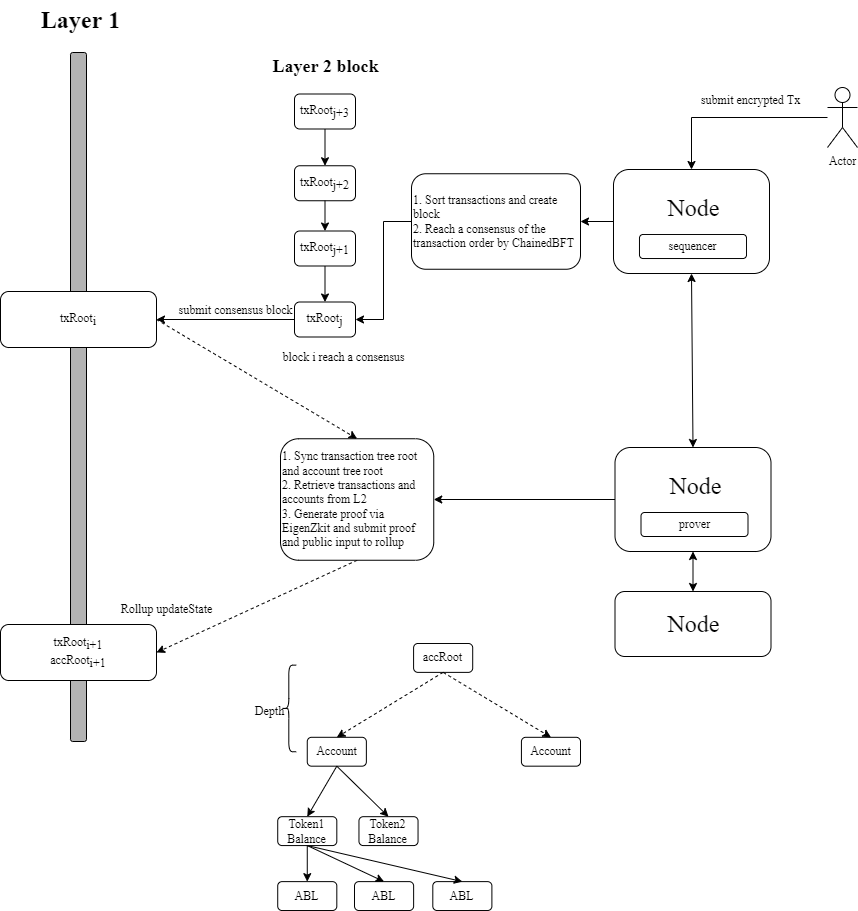

The diagram above was exported from draw.io. Its source (the exported page's mxGraphModel, read from the mxfile embedded in the PNG):
<mxGraphModel dx="1256" dy="691" grid="1" gridSize="13" guides="1" tooltips="1" connect="1" arrows="1" fold="1" page="1" pageScale="1" pageWidth="827" pageHeight="1169" math="0" shadow="0">
  <root>
    <mxCell id="0" />
    <mxCell id="1" parent="0" />
    <mxCell id="Om2_2JYZD0dcd8OWLqjP-27" value="" style="rounded=1;whiteSpace=wrap;html=1;fontSize=11;fillColor=#B3B3B3;gradientColor=none;fontFamily=Times New Roman;" parent="1" vertex="1">
      <mxGeometry x="127" y="182" width="16" height="689" as="geometry" />
    </mxCell>
    <mxCell id="igIYBdslQMBqNSu3n2hA-24" style="orthogonalLoop=1;jettySize=auto;html=1;exitX=0.5;exitY=1;exitDx=0;exitDy=0;dashed=1;fontSize=9;rounded=1;entryX=1;entryY=0.5;entryDx=0;entryDy=0;fontFamily=Times New Roman;" parent="1" source="Om2_2JYZD0dcd8OWLqjP-29" target="igIYBdslQMBqNSu3n2hA-42" edge="1">
      <mxGeometry relative="1" as="geometry">
        <mxPoint x="273" y="687" as="targetPoint" />
      </mxGeometry>
    </mxCell>
    <mxCell id="Om2_2JYZD0dcd8OWLqjP-29" value="1. Sync transaction tree root and account tree root&lt;br&gt;2. Retrieve transactions and accounts from L2&lt;br&gt;3. Generate proof via&amp;nbsp; EigenZkit and submit proof and public input to rollup" style="rounded=1;whiteSpace=wrap;html=1;fontSize=11;align=left;fontFamily=Times New Roman;" parent="1" vertex="1">
      <mxGeometry x="337" y="568.25" width="153.25" height="121.5" as="geometry" />
    </mxCell>
    <mxCell id="igIYBdslQMBqNSu3n2hA-100" style="edgeStyle=orthogonalEdgeStyle;rounded=0;orthogonalLoop=1;jettySize=auto;html=1;exitX=0;exitY=0.5;exitDx=0;exitDy=0;entryX=1;entryY=0.5;entryDx=0;entryDy=0;fontSize=24;fontFamily=Times New Roman;" parent="1" source="igIYBdslQMBqNSu3n2hA-2" target="igIYBdslQMBqNSu3n2hA-43" edge="1">
      <mxGeometry relative="1" as="geometry" />
    </mxCell>
    <mxCell id="igIYBdslQMBqNSu3n2hA-2" value="" style="rounded=1;whiteSpace=wrap;html=1;fontFamily=Times New Roman;" parent="1" vertex="1">
      <mxGeometry x="670" y="299" width="156" height="104" as="geometry" />
    </mxCell>
    <mxCell id="igIYBdslQMBqNSu3n2hA-3" value="sequencer" style="rounded=1;whiteSpace=wrap;html=1;fontFamily=Times New Roman;" parent="1" vertex="1">
      <mxGeometry x="696" y="364" width="107" height="24" as="geometry" />
    </mxCell>
    <mxCell id="igIYBdslQMBqNSu3n2hA-71" style="edgeStyle=orthogonalEdgeStyle;rounded=0;orthogonalLoop=1;jettySize=auto;html=1;entryX=0.5;entryY=0;entryDx=0;entryDy=0;fontSize=24;fontFamily=Times New Roman;" parent="1" source="igIYBdslQMBqNSu3n2hA-28" target="igIYBdslQMBqNSu3n2hA-2" edge="1">
      <mxGeometry relative="1" as="geometry" />
    </mxCell>
    <mxCell id="igIYBdslQMBqNSu3n2hA-28" value="Actor" style="shape=umlActor;verticalLabelPosition=bottom;verticalAlign=top;html=1;outlineConnect=0;fontSize=9;rounded=1;fontFamily=Times New Roman;" parent="1" vertex="1">
      <mxGeometry x="884" y="217" width="30" height="60" as="geometry" />
    </mxCell>
    <mxCell id="igIYBdslQMBqNSu3n2hA-31" value="submit encrypted Tx" style="text;html=1;align=center;verticalAlign=middle;resizable=0;points=[];autosize=1;strokeColor=none;fillColor=none;fontSize=9;rounded=1;fontFamily=Times New Roman;" parent="1" vertex="1">
      <mxGeometry x="742" y="217" width="130" height="26" as="geometry" />
    </mxCell>
    <mxCell id="igIYBdslQMBqNSu3n2hA-36" value="&lt;font style=&quot;font-size: 24px;&quot;&gt;&lt;b&gt;Layer 1&lt;/b&gt;&lt;/font&gt;" style="text;html=1;align=center;verticalAlign=middle;resizable=0;points=[];autosize=1;strokeColor=none;fillColor=none;fontSize=9;rounded=1;fontFamily=Times New Roman;" parent="1" vertex="1">
      <mxGeometry x="85" y="130" width="104" height="39" as="geometry" />
    </mxCell>
    <mxCell id="igIYBdslQMBqNSu3n2hA-41" style="rounded=1;orthogonalLoop=1;jettySize=auto;html=1;entryX=0.5;entryY=0;entryDx=0;entryDy=0;fontSize=24;dashed=1;exitX=1;exitY=0.5;exitDx=0;exitDy=0;fontFamily=Times New Roman;" parent="1" source="igIYBdslQMBqNSu3n2hA-39" target="Om2_2JYZD0dcd8OWLqjP-29" edge="1">
      <mxGeometry relative="1" as="geometry" />
    </mxCell>
    <mxCell id="igIYBdslQMBqNSu3n2hA-39" value="&lt;span style=&quot;font-size: 11px;&quot;&gt;txRoot&lt;sub&gt;i&lt;/sub&gt;&lt;br&gt;&lt;/span&gt;" style="rounded=1;whiteSpace=wrap;html=1;fontSize=9;fontFamily=Times New Roman;" parent="1" vertex="1">
      <mxGeometry x="57" y="421" width="156" height="56" as="geometry" />
    </mxCell>
    <mxCell id="igIYBdslQMBqNSu3n2hA-42" value="&lt;span style=&quot;font-size: 11px;&quot;&gt;txRoot&lt;/span&gt;&lt;sub&gt;i+1&lt;br&gt;&lt;/sub&gt;&lt;span style=&quot;font-size: 11px;&quot;&gt;accRoot&lt;/span&gt;&lt;sub&gt;i+1&lt;/sub&gt;" style="rounded=1;whiteSpace=wrap;html=1;fontSize=9;fontFamily=Times New Roman;" parent="1" vertex="1">
      <mxGeometry x="57" y="754" width="156" height="56" as="geometry" />
    </mxCell>
    <mxCell id="igIYBdslQMBqNSu3n2hA-101" style="edgeStyle=orthogonalEdgeStyle;rounded=0;orthogonalLoop=1;jettySize=auto;html=1;entryX=1;entryY=0.5;entryDx=0;entryDy=0;fontSize=24;fontFamily=Times New Roman;" parent="1" source="igIYBdslQMBqNSu3n2hA-43" target="igIYBdslQMBqNSu3n2hA-77" edge="1">
      <mxGeometry relative="1" as="geometry" />
    </mxCell>
    <mxCell id="igIYBdslQMBqNSu3n2hA-43" value="1. Sort transactions and create block&lt;br&gt;2. Reach a consensus of the transaction order by ChainedBFT" style="rounded=1;whiteSpace=wrap;html=1;fontSize=9;align=left;fontFamily=Times New Roman;" parent="1" vertex="1">
      <mxGeometry x="468" y="303.25" width="169" height="95.5" as="geometry" />
    </mxCell>
    <mxCell id="igIYBdslQMBqNSu3n2hA-46" value="&lt;font style=&quot;font-size: 12px;&quot;&gt;submit consensus block&lt;/font&gt;" style="text;html=1;align=center;verticalAlign=middle;resizable=0;points=[];autosize=1;strokeColor=none;fillColor=none;fontSize=24;fontFamily=Times New Roman;" parent="1" vertex="1">
      <mxGeometry x="220" y="416" width="143" height="39" as="geometry" />
    </mxCell>
    <mxCell id="igIYBdslQMBqNSu3n2hA-50" value="Node" style="text;html=1;align=center;verticalAlign=middle;resizable=0;points=[];autosize=1;strokeColor=none;fillColor=none;fontSize=24;fontFamily=Times New Roman;" parent="1" vertex="1">
      <mxGeometry x="711" y="318.5" width="78" height="39" as="geometry" />
    </mxCell>
    <mxCell id="igIYBdslQMBqNSu3n2hA-57" style="edgeStyle=none;rounded=1;orthogonalLoop=1;jettySize=auto;html=1;exitX=0;exitY=0.5;exitDx=0;exitDy=0;entryX=1;entryY=0.5;entryDx=0;entryDy=0;fontSize=24;fontFamily=Times New Roman;" parent="1" source="igIYBdslQMBqNSu3n2hA-51" target="Om2_2JYZD0dcd8OWLqjP-29" edge="1">
      <mxGeometry relative="1" as="geometry" />
    </mxCell>
    <mxCell id="igIYBdslQMBqNSu3n2hA-51" value="" style="rounded=1;whiteSpace=wrap;html=1;fontFamily=Times New Roman;" parent="1" vertex="1">
      <mxGeometry x="671.5" y="577" width="156" height="104" as="geometry" />
    </mxCell>
    <mxCell id="igIYBdslQMBqNSu3n2hA-52" value="prover" style="rounded=1;whiteSpace=wrap;html=1;fontFamily=Times New Roman;" parent="1" vertex="1">
      <mxGeometry x="697.5" y="642" width="107" height="24" as="geometry" />
    </mxCell>
    <mxCell id="igIYBdslQMBqNSu3n2hA-53" value="Node" style="text;html=1;align=center;verticalAlign=middle;resizable=0;points=[];autosize=1;strokeColor=none;fillColor=none;fontSize=24;fontFamily=Times New Roman;" parent="1" vertex="1">
      <mxGeometry x="712.5" y="596.5" width="78" height="39" as="geometry" />
    </mxCell>
    <mxCell id="igIYBdslQMBqNSu3n2hA-54" value="" style="rounded=1;whiteSpace=wrap;html=1;fontFamily=Times New Roman;" parent="1" vertex="1">
      <mxGeometry x="671.5" y="721" width="156" height="65" as="geometry" />
    </mxCell>
    <mxCell id="igIYBdslQMBqNSu3n2hA-56" value="Node" style="text;html=1;align=center;verticalAlign=middle;resizable=0;points=[];autosize=1;strokeColor=none;fillColor=none;fontSize=24;fontFamily=Times New Roman;" parent="1" vertex="1">
      <mxGeometry x="711" y="734" width="78" height="39" as="geometry" />
    </mxCell>
    <mxCell id="igIYBdslQMBqNSu3n2hA-60" value="" style="endArrow=classic;startArrow=classic;html=1;rounded=0;fontSize=24;entryX=0.5;entryY=1;entryDx=0;entryDy=0;exitX=0.5;exitY=0;exitDx=0;exitDy=0;fontFamily=Times New Roman;" parent="1" source="igIYBdslQMBqNSu3n2hA-51" target="igIYBdslQMBqNSu3n2hA-2" edge="1">
      <mxGeometry width="50" height="50" relative="1" as="geometry">
        <mxPoint x="707.5" y="489" as="sourcePoint" />
        <mxPoint x="757.5" y="439" as="targetPoint" />
      </mxGeometry>
    </mxCell>
    <mxCell id="igIYBdslQMBqNSu3n2hA-61" value="" style="endArrow=classic;startArrow=classic;html=1;rounded=0;fontSize=24;entryX=0.5;entryY=1;entryDx=0;entryDy=0;exitX=0.5;exitY=0;exitDx=0;exitDy=0;fontFamily=Times New Roman;" parent="1" source="igIYBdslQMBqNSu3n2hA-54" target="igIYBdslQMBqNSu3n2hA-51" edge="1">
      <mxGeometry width="50" height="50" relative="1" as="geometry">
        <mxPoint x="606.25" y="734" as="sourcePoint" />
        <mxPoint x="656.25" y="684" as="targetPoint" />
      </mxGeometry>
    </mxCell>
    <mxCell id="igIYBdslQMBqNSu3n2hA-73" value="&lt;span style=&quot;font-size: 9.16667px; text-align: left;&quot;&gt;Rollup updateState&lt;/span&gt;" style="text;html=1;align=center;verticalAlign=middle;resizable=0;points=[];autosize=1;strokeColor=none;fillColor=none;fontSize=24;fontFamily=Times New Roman;" parent="1" vertex="1">
      <mxGeometry x="164.38" y="715" width="117" height="39" as="geometry" />
    </mxCell>
    <mxCell id="igIYBdslQMBqNSu3n2hA-95" style="edgeStyle=orthogonalEdgeStyle;rounded=0;orthogonalLoop=1;jettySize=auto;html=1;exitX=0;exitY=0.5;exitDx=0;exitDy=0;entryX=1;entryY=0.5;entryDx=0;entryDy=0;fontSize=24;fontFamily=Times New Roman;" parent="1" source="igIYBdslQMBqNSu3n2hA-77" target="igIYBdslQMBqNSu3n2hA-39" edge="1">
      <mxGeometry relative="1" as="geometry" />
    </mxCell>
    <mxCell id="igIYBdslQMBqNSu3n2hA-77" value="&lt;span style=&quot;font-size: 11px;&quot;&gt;txRoot&lt;/span&gt;&lt;span style=&quot;font-size: 7.5px;&quot;&gt;&lt;sub&gt;j&lt;/sub&gt;&lt;/span&gt;" style="rounded=1;whiteSpace=wrap;html=1;fontSize=9;fontFamily=Times New Roman;" parent="1" vertex="1">
      <mxGeometry x="351" y="431.5" width="61" height="35" as="geometry" />
    </mxCell>
    <mxCell id="igIYBdslQMBqNSu3n2hA-98" style="edgeStyle=orthogonalEdgeStyle;rounded=0;orthogonalLoop=1;jettySize=auto;html=1;exitX=0.5;exitY=1;exitDx=0;exitDy=0;entryX=0.5;entryY=0;entryDx=0;entryDy=0;fontSize=24;fontFamily=Times New Roman;" parent="1" source="igIYBdslQMBqNSu3n2hA-90" target="igIYBdslQMBqNSu3n2hA-77" edge="1">
      <mxGeometry relative="1" as="geometry" />
    </mxCell>
    <mxCell id="igIYBdslQMBqNSu3n2hA-90" value="&lt;span style=&quot;font-size: 11px;&quot;&gt;txRoot&lt;sub&gt;j&lt;/sub&gt;&lt;/span&gt;&lt;sub&gt;+1&lt;/sub&gt;" style="rounded=1;whiteSpace=wrap;html=1;fontSize=9;fontFamily=Times New Roman;" parent="1" vertex="1">
      <mxGeometry x="351" y="360.5" width="61" height="35" as="geometry" />
    </mxCell>
    <mxCell id="igIYBdslQMBqNSu3n2hA-97" style="edgeStyle=orthogonalEdgeStyle;rounded=0;orthogonalLoop=1;jettySize=auto;html=1;exitX=0.5;exitY=1;exitDx=0;exitDy=0;entryX=0.5;entryY=0;entryDx=0;entryDy=0;fontSize=24;fontFamily=Times New Roman;" parent="1" source="igIYBdslQMBqNSu3n2hA-91" target="igIYBdslQMBqNSu3n2hA-90" edge="1">
      <mxGeometry relative="1" as="geometry" />
    </mxCell>
    <mxCell id="igIYBdslQMBqNSu3n2hA-91" value="&lt;span style=&quot;font-size: 11px;&quot;&gt;txRoot&lt;sub&gt;j&lt;/sub&gt;&lt;/span&gt;&lt;sub&gt;+2&lt;/sub&gt;" style="rounded=1;whiteSpace=wrap;html=1;fontSize=9;fontFamily=Times New Roman;" parent="1" vertex="1">
      <mxGeometry x="351" y="295.25" width="61" height="35" as="geometry" />
    </mxCell>
    <mxCell id="igIYBdslQMBqNSu3n2hA-96" style="edgeStyle=orthogonalEdgeStyle;rounded=0;orthogonalLoop=1;jettySize=auto;html=1;exitX=0.5;exitY=1;exitDx=0;exitDy=0;entryX=0.5;entryY=0;entryDx=0;entryDy=0;fontSize=24;fontFamily=Times New Roman;" parent="1" source="igIYBdslQMBqNSu3n2hA-92" target="igIYBdslQMBqNSu3n2hA-91" edge="1">
      <mxGeometry relative="1" as="geometry" />
    </mxCell>
    <mxCell id="igIYBdslQMBqNSu3n2hA-92" value="&lt;span style=&quot;font-size: 11px;&quot;&gt;txRoot&lt;/span&gt;&lt;sub style=&quot;&quot;&gt;&lt;span style=&quot;font-size: 11px;&quot;&gt;j+3&lt;/span&gt;&lt;/sub&gt;" style="rounded=1;whiteSpace=wrap;html=1;fontSize=9;fontFamily=Times New Roman;" parent="1" vertex="1">
      <mxGeometry x="351" y="223.5" width="61" height="35" as="geometry" />
    </mxCell>
    <mxCell id="igIYBdslQMBqNSu3n2hA-105" value="block&lt;span style=&quot;font-size: 10px;&quot;&gt;&amp;nbsp;i&lt;/span&gt;&amp;nbsp;reach a consensus" style="text;html=1;align=center;verticalAlign=middle;resizable=0;points=[];autosize=1;strokeColor=none;fillColor=none;fontSize=12;fontFamily=Times New Roman;" parent="1" vertex="1">
      <mxGeometry x="321.5" y="473.5" width="156" height="26" as="geometry" />
    </mxCell>
    <mxCell id="igIYBdslQMBqNSu3n2hA-106" value="&lt;font style=&quot;font-size: 18px;&quot;&gt;&lt;b style=&quot;&quot;&gt;Layer 2 block&lt;/b&gt;&lt;/font&gt;" style="text;html=1;align=center;verticalAlign=middle;resizable=0;points=[];autosize=1;strokeColor=none;fillColor=none;fontSize=9;rounded=1;fontFamily=Times New Roman;" parent="1" vertex="1">
      <mxGeometry x="317" y="176" width="130" height="39" as="geometry" />
    </mxCell>
    <mxCell id="ToLt7ZQDR6PezeaUOapI-37" value="" style="group;fontFamily=Times New Roman;" vertex="1" connectable="0" parent="1">
      <mxGeometry x="301" y="773" width="336" height="267" as="geometry" />
    </mxCell>
    <mxCell id="ToLt7ZQDR6PezeaUOapI-1" value="&lt;span style=&quot;text-align: left;&quot;&gt;accRoot&lt;/span&gt;" style="rounded=1;whiteSpace=wrap;html=1;fontFamily=Times New Roman;" vertex="1" parent="ToLt7ZQDR6PezeaUOapI-37">
      <mxGeometry x="169.1076923076923" width="59.07692307692307" height="28.864864864864867" as="geometry" />
    </mxCell>
    <mxCell id="ToLt7ZQDR6PezeaUOapI-2" value="Account" style="rounded=1;whiteSpace=wrap;html=1;fontFamily=Times New Roman;" vertex="1" parent="ToLt7ZQDR6PezeaUOapI-37">
      <mxGeometry x="62.76923076923076" y="93.8108108108108" width="59.07692307692307" height="28.864864864864867" as="geometry" />
    </mxCell>
    <mxCell id="ToLt7ZQDR6PezeaUOapI-3" value="Account" style="rounded=1;whiteSpace=wrap;html=1;fontFamily=Times New Roman;" vertex="1" parent="ToLt7ZQDR6PezeaUOapI-37">
      <mxGeometry x="276.9230769230769" y="93.8108108108108" width="59.07692307692307" height="28.864864864864867" as="geometry" />
    </mxCell>
    <mxCell id="ToLt7ZQDR6PezeaUOapI-4" value="" style="shape=curlyBracket;whiteSpace=wrap;html=1;rounded=1;fontFamily=Times New Roman;" vertex="1" parent="ToLt7ZQDR6PezeaUOapI-37">
      <mxGeometry x="36.92307692307691" y="21.64864864864865" width="14.769230769230768" height="86.5945945945946" as="geometry" />
    </mxCell>
    <mxCell id="ToLt7ZQDR6PezeaUOapI-5" value="Depth" style="text;html=1;align=center;verticalAlign=middle;resizable=0;points=[];autosize=1;fontFamily=Times New Roman;" vertex="1" parent="ToLt7ZQDR6PezeaUOapI-37">
      <mxGeometry x="-1" y="54.72972972972973" width="52" height="26" as="geometry" />
    </mxCell>
    <mxCell id="ToLt7ZQDR6PezeaUOapI-6" value="" style="endArrow=classic;html=1;exitX=0.5;exitY=1;exitDx=0;exitDy=0;entryX=0.5;entryY=0;entryDx=0;entryDy=0;dashed=1;fontFamily=Times New Roman;" edge="1" parent="ToLt7ZQDR6PezeaUOapI-37" source="ToLt7ZQDR6PezeaUOapI-1" target="ToLt7ZQDR6PezeaUOapI-2">
      <mxGeometry width="50" height="50" relative="1" as="geometry">
        <mxPoint x="114.46153846153845" y="245.35135135135127" as="sourcePoint" />
        <mxPoint x="151.38461538461536" y="209.27027027027023" as="targetPoint" />
      </mxGeometry>
    </mxCell>
    <mxCell id="ToLt7ZQDR6PezeaUOapI-7" value="" style="endArrow=classic;html=1;exitX=0.5;exitY=1;exitDx=0;exitDy=0;entryX=0.5;entryY=0;entryDx=0;entryDy=0;dashed=1;fontFamily=Times New Roman;" edge="1" parent="ToLt7ZQDR6PezeaUOapI-37" source="ToLt7ZQDR6PezeaUOapI-1" target="ToLt7ZQDR6PezeaUOapI-3">
      <mxGeometry width="50" height="50" relative="1" as="geometry">
        <mxPoint x="220.79999999999998" y="50.5135135135135" as="sourcePoint" />
        <mxPoint x="114.46153846153845" y="101.027027027027" as="targetPoint" />
      </mxGeometry>
    </mxCell>
    <mxCell id="ToLt7ZQDR6PezeaUOapI-9" value="Token1&lt;br&gt;Balance" style="rounded=1;whiteSpace=wrap;html=1;fontFamily=Times New Roman;" vertex="1" parent="ToLt7ZQDR6PezeaUOapI-37">
      <mxGeometry x="33.23076923076923" y="173.1891891891892" width="59.07692307692307" height="28.864864864864867" as="geometry" />
    </mxCell>
    <mxCell id="ToLt7ZQDR6PezeaUOapI-10" value="Token2&lt;br&gt;Balance" style="rounded=1;whiteSpace=wrap;html=1;fontFamily=Times New Roman;" vertex="1" parent="ToLt7ZQDR6PezeaUOapI-37">
      <mxGeometry x="114.46153846153845" y="173.1891891891892" width="59.07692307692307" height="28.864864864864867" as="geometry" />
    </mxCell>
    <mxCell id="ToLt7ZQDR6PezeaUOapI-11" value="" style="endArrow=classic;html=1;exitX=0.5;exitY=1;exitDx=0;exitDy=0;entryX=0.5;entryY=0;entryDx=0;entryDy=0;fontFamily=Times New Roman;" edge="1" parent="ToLt7ZQDR6PezeaUOapI-37" source="ToLt7ZQDR6PezeaUOapI-2" target="ToLt7ZQDR6PezeaUOapI-9">
      <mxGeometry width="50" height="50" relative="1" as="geometry">
        <mxPoint x="206.0307692307692" y="36.081081081081074" as="sourcePoint" />
        <mxPoint x="99.69230769230766" y="101.027027027027" as="targetPoint" />
      </mxGeometry>
    </mxCell>
    <mxCell id="ToLt7ZQDR6PezeaUOapI-12" value="" style="endArrow=classic;html=1;exitX=0.5;exitY=1;exitDx=0;exitDy=0;entryX=0.5;entryY=0;entryDx=0;entryDy=0;fontFamily=Times New Roman;" edge="1" parent="ToLt7ZQDR6PezeaUOapI-37" source="ToLt7ZQDR6PezeaUOapI-2" target="ToLt7ZQDR6PezeaUOapI-10">
      <mxGeometry width="50" height="50" relative="1" as="geometry">
        <mxPoint x="99.69230769230766" y="129.8918918918919" as="sourcePoint" />
        <mxPoint x="70.15384615384615" y="180.4054054054054" as="targetPoint" />
      </mxGeometry>
    </mxCell>
    <mxCell id="ToLt7ZQDR6PezeaUOapI-13" value="ABL" style="rounded=1;whiteSpace=wrap;html=1;fontFamily=Times New Roman;" vertex="1" parent="ToLt7ZQDR6PezeaUOapI-37">
      <mxGeometry x="33.23076923076923" y="238.1351351351351" width="59.07692307692307" height="28.864864864864867" as="geometry" />
    </mxCell>
    <mxCell id="ToLt7ZQDR6PezeaUOapI-14" value="ABL" style="rounded=1;whiteSpace=wrap;html=1;fontFamily=Times New Roman;" vertex="1" parent="ToLt7ZQDR6PezeaUOapI-37">
      <mxGeometry x="110.03076923076921" y="238.1351351351351" width="59.07692307692307" height="28.864864864864867" as="geometry" />
    </mxCell>
    <mxCell id="ToLt7ZQDR6PezeaUOapI-15" value="ABL" style="rounded=1;whiteSpace=wrap;html=1;fontFamily=Times New Roman;" vertex="1" parent="ToLt7ZQDR6PezeaUOapI-37">
      <mxGeometry x="188.30769230769226" y="238.1351351351351" width="59.07692307692307" height="28.864864864864867" as="geometry" />
    </mxCell>
    <mxCell id="ToLt7ZQDR6PezeaUOapI-16" value="" style="endArrow=classic;html=1;exitX=0.5;exitY=1;exitDx=0;exitDy=0;entryX=0.5;entryY=0;entryDx=0;entryDy=0;fontFamily=Times New Roman;" edge="1" parent="ToLt7ZQDR6PezeaUOapI-37" source="ToLt7ZQDR6PezeaUOapI-9" target="ToLt7ZQDR6PezeaUOapI-13">
      <mxGeometry width="50" height="50" relative="1" as="geometry">
        <mxPoint x="99.69230769230766" y="129.8918918918919" as="sourcePoint" />
        <mxPoint x="70.15384615384615" y="180.4054054054054" as="targetPoint" />
      </mxGeometry>
    </mxCell>
    <mxCell id="ToLt7ZQDR6PezeaUOapI-17" value="" style="endArrow=classic;html=1;exitX=0.5;exitY=1;exitDx=0;exitDy=0;entryX=0.5;entryY=0;entryDx=0;entryDy=0;fontFamily=Times New Roman;" edge="1" parent="ToLt7ZQDR6PezeaUOapI-37" source="ToLt7ZQDR6PezeaUOapI-9" target="ToLt7ZQDR6PezeaUOapI-14">
      <mxGeometry width="50" height="50" relative="1" as="geometry">
        <mxPoint x="70.15384615384615" y="209.27027027027023" as="sourcePoint" />
        <mxPoint x="70.15384615384615" y="245.35135135135127" as="targetPoint" />
      </mxGeometry>
    </mxCell>
    <mxCell id="ToLt7ZQDR6PezeaUOapI-18" value="" style="endArrow=classic;html=1;exitX=0.5;exitY=1;exitDx=0;exitDy=0;entryX=0.5;entryY=0;entryDx=0;entryDy=0;fontFamily=Times New Roman;" edge="1" parent="ToLt7ZQDR6PezeaUOapI-37" source="ToLt7ZQDR6PezeaUOapI-9" target="ToLt7ZQDR6PezeaUOapI-15">
      <mxGeometry width="50" height="50" relative="1" as="geometry">
        <mxPoint x="70.15384615384615" y="209.27027027027023" as="sourcePoint" />
        <mxPoint x="146.95384615384614" y="245.35135135135127" as="targetPoint" />
      </mxGeometry>
    </mxCell>
  </root>
</mxGraphModel>